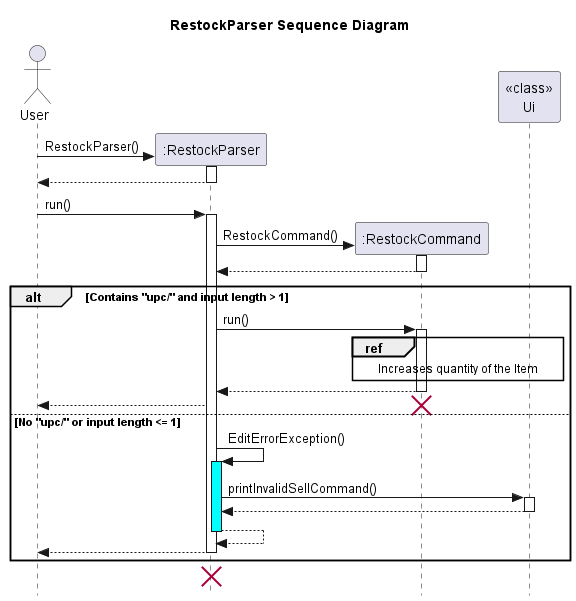

The diagram above was rendered by PlantUML. Its source (embedded in the PNG):
@startuml
'https://plantuml.com/sequence-diagram
title RestockParser Sequence Diagram

skinparam style strictuml
actor User
participant ":RestockParser"
User -> ":RestockParser" **:RestockParser()
activate ":RestockParser"
":RestockParser" --> User
deactivate ":RestockParser"
User->":RestockParser":run()
activate ":RestockParser"
":RestockParser" -> ":RestockCommand" **:RestockCommand()
activate ":RestockCommand"
":RestockCommand" --> ":RestockParser"
deactivate ":RestockCommand"


alt Contains "upc/" and input length > 1
    ":RestockParser"->":RestockCommand": run()
    activate ":RestockCommand"
    ref over ":RestockCommand","<<class>>\nUi": Increases quantity of the Item
    ":RestockCommand"-->":RestockParser":
    deactivate ":RestockCommand"
    ":RestockParser"-->User:
    destroy ":RestockCommand"


else No "upc/" or input length <= 1
    ":RestockParser"->":RestockParser": EditErrorException()
    activate ":RestockParser" #Cyan
    ":RestockParser"->"<<class>>\nUi":printInvalidSellCommand()
    activate "<<class>>\nUi"
    "<<class>>\nUi"-->":RestockParser":
    deactivate "<<class>>\nUi"
    ":RestockParser"-->":RestockParser":
    deactivate ":RestockParser"
    ":RestockParser"-->User:
    deactivate ":RestockParser"
end


deactivate ":RestockParser"
destroy ":RestockParser"
@enduml